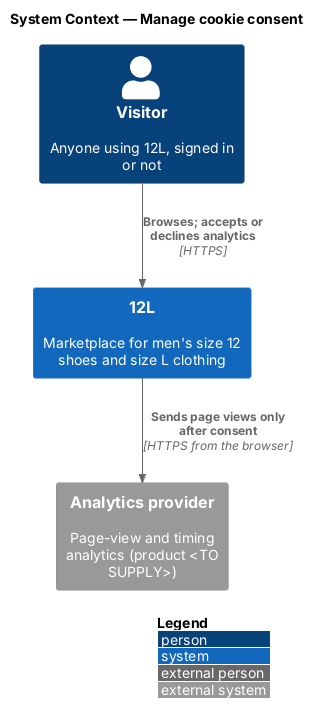

The diagram above was rendered by PlantUML. Its source (embedded in the PNG):
@startuml
!include <C4/C4_Context>
LAYOUT_WITH_LEGEND()
title System Context — Manage cookie consent

Person(visitor, "Visitor", "Anyone using 12L, signed in or not")
System(twelvel, "12L", "Marketplace for men's size 12 shoes and size L clothing")
System_Ext(analytics, "Analytics provider", "Page-view and timing analytics (product <TO SUPPLY>)")

Rel(visitor, twelvel, "Browses; accepts or declines analytics", "HTTPS")
Rel(twelvel, analytics, "Sends page views only after consent", "HTTPS from the browser")
@enduml